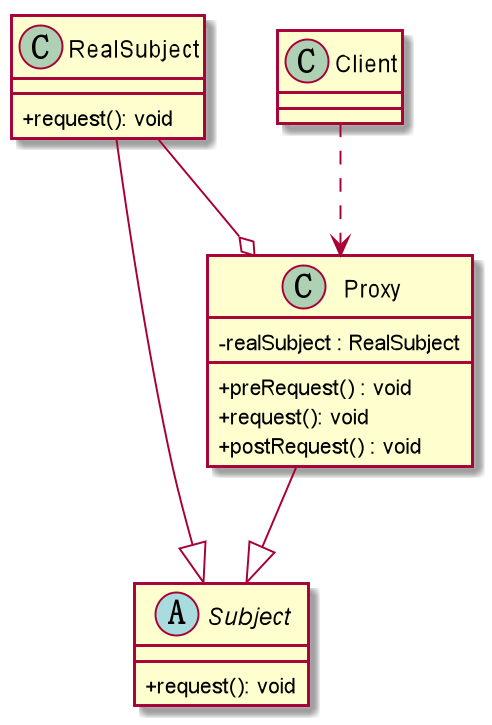

The diagram above was rendered by PlantUML. Its source (embedded in the PNG):
@startuml
skinparam classAttributeIconSize 0
Abstract Subject{
+ request(): void
}

Class RealSubject{
+ request(): void
}

Class Proxy{
- realSubject : RealSubject
+ preRequest() : void
+ request(): void
+ postRequest() : void
}

Class Client

RealSubject --|>Subject
RealSubject --o Proxy
Proxy --|> Subject
Client ..>Proxy


@enduml